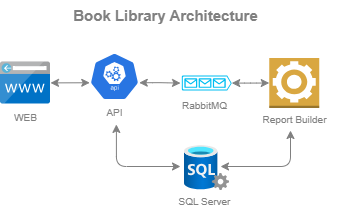

The diagram above was exported from draw.io. Its source (the exported page's mxGraphModel, read from the mxfile embedded in the PNG):
<mxGraphModel dx="624" dy="308" grid="1" gridSize="10" guides="1" tooltips="1" connect="1" arrows="1" fold="1" page="1" pageScale="1" pageWidth="850" pageHeight="1100" math="0" shadow="0">
  <root>
    <mxCell id="0" />
    <mxCell id="1" parent="0" />
    <mxCell id="2" value="" style="aspect=fixed;html=1;points=[];align=center;image;fontSize=12;image=img/lib/azure2/databases/SQL_Server.svg;" parent="1" vertex="1">
      <mxGeometry x="284" y="195" width="45" height="45" as="geometry" />
    </mxCell>
    <mxCell id="6" style="edgeStyle=none;html=1;entryX=0.005;entryY=0.63;entryDx=0;entryDy=0;entryPerimeter=0;startArrow=classic;startFill=1;endArrow=classic;endFill=1;fontColor=#FFFFFF;labelBackgroundColor=#FFFFFF;strokeColor=#808080;" parent="1" source="3" target="4" edge="1">
      <mxGeometry relative="1" as="geometry" />
    </mxCell>
    <mxCell id="3" value="" style="sketch=0;aspect=fixed;html=1;points=[];align=center;image;fontSize=12;image=img/lib/mscae/CustomDomain.svg;" parent="1" vertex="1">
      <mxGeometry x="100" y="111.5" width="50" height="42" as="geometry" />
    </mxCell>
    <mxCell id="21" style="edgeStyle=orthogonalEdgeStyle;html=1;startArrow=classic;startFill=1;exitX=0.995;exitY=0.63;exitDx=0;exitDy=0;exitPerimeter=0;strokeColor=#808080;" parent="1" source="4" edge="1">
      <mxGeometry relative="1" as="geometry">
        <mxPoint x="280" y="132.60000000000002" as="targetPoint" />
      </mxGeometry>
    </mxCell>
    <mxCell id="4" value="" style="sketch=0;html=1;dashed=0;whitespace=wrap;fillColor=#2875E2;strokeColor=#ffffff;points=[[0.005,0.63,0],[0.1,0.2,0],[0.9,0.2,0],[0.5,0,0],[0.995,0.63,0],[0.72,0.99,0],[0.5,1,0],[0.28,0.99,0]];verticalLabelPosition=bottom;align=center;verticalAlign=top;shape=mxgraph.kubernetes.icon;prIcon=api" parent="1" vertex="1">
      <mxGeometry x="189" y="102" width="50" height="48" as="geometry" />
    </mxCell>
    <mxCell id="8" value="WEB" style="text;html=1;align=center;verticalAlign=middle;resizable=0;points=[];autosize=1;strokeColor=none;fillColor=none;shadow=1;fontColor=#808080;fontSize=10;" parent="1" vertex="1">
      <mxGeometry x="100" y="152" width="50" height="30" as="geometry" />
    </mxCell>
    <mxCell id="23" style="edgeStyle=orthogonalEdgeStyle;html=1;startArrow=classic;startFill=1;strokeColor=#808080;exitX=0.447;exitY=1.031;exitDx=0;exitDy=0;exitPerimeter=0;" parent="1" edge="1">
      <mxGeometry relative="1" as="geometry">
        <Array as="points">
          <mxPoint x="216" y="216" />
        </Array>
        <mxPoint x="215.88" y="173.93" as="sourcePoint" />
        <mxPoint x="280" y="216" as="targetPoint" />
      </mxGeometry>
    </mxCell>
    <mxCell id="9" value="API" style="text;html=1;align=center;verticalAlign=middle;resizable=0;points=[];autosize=1;strokeColor=none;fillColor=none;fontColor=#808080;fontSize=10;" parent="1" vertex="1">
      <mxGeometry x="194" y="147" width="40" height="30" as="geometry" />
    </mxCell>
    <mxCell id="10" value="SQL Server" style="text;html=1;align=center;verticalAlign=middle;resizable=0;points=[];autosize=1;strokeColor=none;fillColor=none;fontColor=#808080;fontSize=10;" parent="1" vertex="1">
      <mxGeometry x="264" y="236" width="80" height="30" as="geometry" />
    </mxCell>
    <mxCell id="13" value="&lt;font color=&quot;#808080&quot;&gt;Book Library Architecture&lt;/font&gt;" style="text;html=1;align=center;verticalAlign=middle;resizable=0;points=[];autosize=1;strokeColor=none;fillColor=none;fontColor=#FFFFFF;fontSize=15;fontStyle=1" parent="1" vertex="1">
      <mxGeometry x="160" y="50" width="210" height="30" as="geometry" />
    </mxCell>
    <mxCell id="22" style="edgeStyle=orthogonalEdgeStyle;html=1;startArrow=classic;startFill=1;strokeColor=#808080;" parent="1" target="15" edge="1">
      <mxGeometry relative="1" as="geometry">
        <mxPoint x="331.25" y="132.60000000000002" as="sourcePoint" />
      </mxGeometry>
    </mxCell>
    <mxCell id="15" value="" style="outlineConnect=0;dashed=0;verticalLabelPosition=bottom;verticalAlign=top;align=center;html=1;shape=mxgraph.aws3.worker;fillColor=#D9A741;gradientColor=none;" parent="1" vertex="1">
      <mxGeometry x="368.75" y="107.5" width="50" height="50" as="geometry" />
    </mxCell>
    <mxCell id="16" value="RabbitMQ" style="text;html=1;align=center;verticalAlign=middle;resizable=0;points=[];autosize=1;strokeColor=none;fillColor=none;fontColor=#808080;fontSize=10;" parent="1" vertex="1">
      <mxGeometry x="269.25" y="139.75" width="70" height="30" as="geometry" />
    </mxCell>
    <mxCell id="25" style="edgeStyle=orthogonalEdgeStyle;html=1;startArrow=classic;startFill=1;strokeColor=#808080;" parent="1" edge="1">
      <mxGeometry relative="1" as="geometry">
        <Array as="points">
          <mxPoint x="390" y="216" />
        </Array>
        <mxPoint x="390" y="180" as="sourcePoint" />
        <mxPoint x="320" y="216" as="targetPoint" />
      </mxGeometry>
    </mxCell>
    <mxCell id="20" value="Report Builder" style="text;html=1;align=center;verticalAlign=middle;resizable=0;points=[];autosize=1;strokeColor=none;fillColor=none;fontColor=#808080;fontSize=10;" parent="1" vertex="1">
      <mxGeometry x="348.75" y="154" width="90" height="30" as="geometry" />
    </mxCell>
    <mxCell id="26" value="" style="verticalLabelPosition=bottom;html=1;verticalAlign=top;align=center;strokeColor=none;fillColor=#00BEF2;shape=mxgraph.azure.queue_generic;pointerEvents=1;" vertex="1" parent="1">
      <mxGeometry x="281.25" y="125" width="50" height="15" as="geometry" />
    </mxCell>
  </root>
</mxGraphModel>